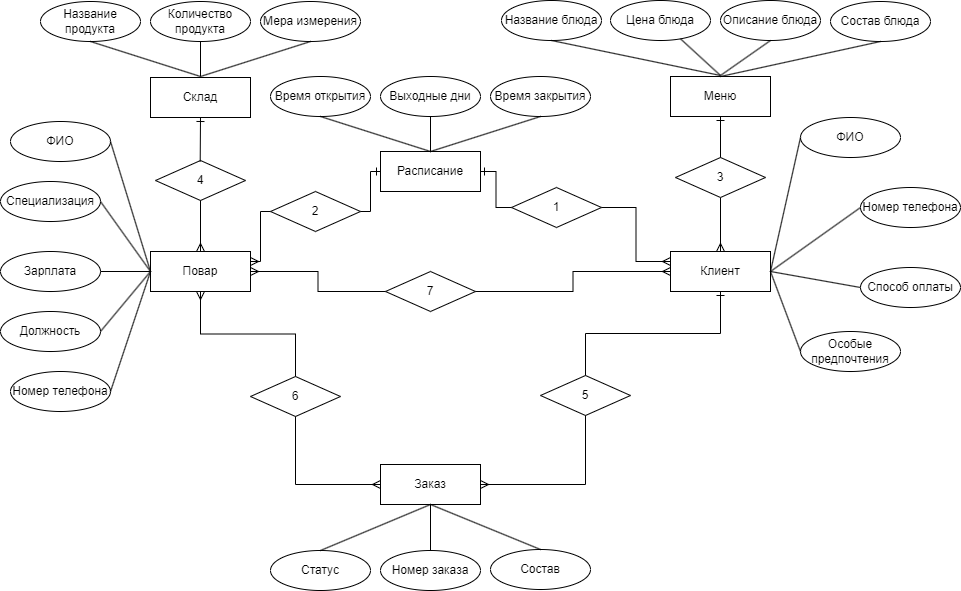

The diagram above was exported from draw.io. Its source (the exported page's mxGraphModel, read from the mxfile embedded in the PNG):
<mxGraphModel dx="1036" dy="614" grid="1" gridSize="10" guides="1" tooltips="1" connect="1" arrows="1" fold="1" page="1" pageScale="1" pageWidth="1169" pageHeight="1654" math="0" shadow="0">
  <root>
    <mxCell id="0" />
    <mxCell id="1" parent="0" />
    <mxCell id="0L2LNqEKUpeHbzScbuu1-1" value="Повар" style="whiteSpace=wrap;html=1;align=center;" parent="1" vertex="1">
      <mxGeometry x="250" y="451" width="100" height="40" as="geometry" />
    </mxCell>
    <mxCell id="0L2LNqEKUpeHbzScbuu1-2" value="Расписание" style="whiteSpace=wrap;html=1;align=center;" parent="1" vertex="1">
      <mxGeometry x="480" y="351" width="100" height="40" as="geometry" />
    </mxCell>
    <mxCell id="0L2LNqEKUpeHbzScbuu1-3" value="Меню" style="whiteSpace=wrap;html=1;align=center;" parent="1" vertex="1">
      <mxGeometry x="770" y="276" width="100" height="40" as="geometry" />
    </mxCell>
    <mxCell id="0L2LNqEKUpeHbzScbuu1-4" value="Клиент" style="whiteSpace=wrap;html=1;align=center;" parent="1" vertex="1">
      <mxGeometry x="770" y="451" width="100" height="40" as="geometry" />
    </mxCell>
    <mxCell id="0L2LNqEKUpeHbzScbuu1-5" value="Заказ" style="whiteSpace=wrap;html=1;align=center;" parent="1" vertex="1">
      <mxGeometry x="480" y="664" width="100" height="40" as="geometry" />
    </mxCell>
    <mxCell id="0L2LNqEKUpeHbzScbuu1-6" value="Склад" style="whiteSpace=wrap;html=1;align=center;" parent="1" vertex="1">
      <mxGeometry x="250" y="277" width="100" height="40" as="geometry" />
    </mxCell>
    <mxCell id="0L2LNqEKUpeHbzScbuu1-9" value="ФИО" style="ellipse;whiteSpace=wrap;html=1;align=center;" parent="1" vertex="1">
      <mxGeometry x="110" y="321" width="100" height="40" as="geometry" />
    </mxCell>
    <mxCell id="0L2LNqEKUpeHbzScbuu1-10" value="Специализация" style="ellipse;whiteSpace=wrap;html=1;align=center;" parent="1" vertex="1">
      <mxGeometry x="100" y="381" width="100" height="40" as="geometry" />
    </mxCell>
    <mxCell id="0L2LNqEKUpeHbzScbuu1-11" value="Зарплата" style="ellipse;whiteSpace=wrap;html=1;align=center;" parent="1" vertex="1">
      <mxGeometry x="100" y="451" width="100" height="40" as="geometry" />
    </mxCell>
    <mxCell id="0L2LNqEKUpeHbzScbuu1-12" value="" style="endArrow=none;html=1;rounded=0;exitX=1;exitY=0.5;exitDx=0;exitDy=0;entryX=0;entryY=0.5;entryDx=0;entryDy=0;" parent="1" source="0L2LNqEKUpeHbzScbuu1-9" target="0L2LNqEKUpeHbzScbuu1-1" edge="1">
      <mxGeometry width="50" height="50" relative="1" as="geometry">
        <mxPoint x="300" y="531" as="sourcePoint" />
        <mxPoint x="350" y="481" as="targetPoint" />
      </mxGeometry>
    </mxCell>
    <mxCell id="0L2LNqEKUpeHbzScbuu1-13" value="Должность" style="ellipse;whiteSpace=wrap;html=1;align=center;" parent="1" vertex="1">
      <mxGeometry x="100" y="511" width="100" height="40" as="geometry" />
    </mxCell>
    <mxCell id="0L2LNqEKUpeHbzScbuu1-14" value="Номер телефона" style="ellipse;whiteSpace=wrap;html=1;align=center;" parent="1" vertex="1">
      <mxGeometry x="110" y="571" width="100" height="40" as="geometry" />
    </mxCell>
    <mxCell id="0L2LNqEKUpeHbzScbuu1-15" value="" style="endArrow=none;html=1;rounded=0;exitX=1;exitY=0.5;exitDx=0;exitDy=0;entryX=0;entryY=0.5;entryDx=0;entryDy=0;" parent="1" source="0L2LNqEKUpeHbzScbuu1-10" target="0L2LNqEKUpeHbzScbuu1-1" edge="1">
      <mxGeometry width="50" height="50" relative="1" as="geometry">
        <mxPoint x="410" y="491" as="sourcePoint" />
        <mxPoint x="460" y="441" as="targetPoint" />
      </mxGeometry>
    </mxCell>
    <mxCell id="0L2LNqEKUpeHbzScbuu1-16" value="" style="endArrow=none;html=1;rounded=0;exitX=1;exitY=0.5;exitDx=0;exitDy=0;entryX=0;entryY=0.5;entryDx=0;entryDy=0;" parent="1" source="0L2LNqEKUpeHbzScbuu1-11" target="0L2LNqEKUpeHbzScbuu1-1" edge="1">
      <mxGeometry width="50" height="50" relative="1" as="geometry">
        <mxPoint x="330" y="571" as="sourcePoint" />
        <mxPoint x="380" y="521" as="targetPoint" />
      </mxGeometry>
    </mxCell>
    <mxCell id="0L2LNqEKUpeHbzScbuu1-17" value="" style="endArrow=none;html=1;rounded=0;exitX=1;exitY=0.5;exitDx=0;exitDy=0;entryX=0;entryY=0.5;entryDx=0;entryDy=0;" parent="1" source="0L2LNqEKUpeHbzScbuu1-13" target="0L2LNqEKUpeHbzScbuu1-1" edge="1">
      <mxGeometry width="50" height="50" relative="1" as="geometry">
        <mxPoint x="260" y="541" as="sourcePoint" />
        <mxPoint x="310" y="491" as="targetPoint" />
      </mxGeometry>
    </mxCell>
    <mxCell id="0L2LNqEKUpeHbzScbuu1-18" value="" style="endArrow=none;html=1;rounded=0;exitX=1;exitY=0.5;exitDx=0;exitDy=0;entryX=0;entryY=0.5;entryDx=0;entryDy=0;" parent="1" source="0L2LNqEKUpeHbzScbuu1-14" target="0L2LNqEKUpeHbzScbuu1-1" edge="1">
      <mxGeometry width="50" height="50" relative="1" as="geometry">
        <mxPoint x="290" y="541" as="sourcePoint" />
        <mxPoint x="340" y="491" as="targetPoint" />
      </mxGeometry>
    </mxCell>
    <mxCell id="0L2LNqEKUpeHbzScbuu1-19" value="ФИО" style="ellipse;whiteSpace=wrap;html=1;align=center;" parent="1" vertex="1">
      <mxGeometry x="900" y="317" width="100" height="40" as="geometry" />
    </mxCell>
    <mxCell id="0L2LNqEKUpeHbzScbuu1-20" value="Номер телефона" style="ellipse;whiteSpace=wrap;html=1;align=center;" parent="1" vertex="1">
      <mxGeometry x="960" y="387" width="100" height="40" as="geometry" />
    </mxCell>
    <mxCell id="0L2LNqEKUpeHbzScbuu1-21" value="Способ оплаты" style="ellipse;whiteSpace=wrap;html=1;align=center;" parent="1" vertex="1">
      <mxGeometry x="960" y="467" width="100" height="40" as="geometry" />
    </mxCell>
    <mxCell id="0L2LNqEKUpeHbzScbuu1-22" value="Особые предпочтения" style="ellipse;whiteSpace=wrap;html=1;align=center;" parent="1" vertex="1">
      <mxGeometry x="900" y="531" width="100" height="40" as="geometry" />
    </mxCell>
    <mxCell id="0L2LNqEKUpeHbzScbuu1-23" value="Статус" style="ellipse;whiteSpace=wrap;html=1;align=center;" parent="1" vertex="1">
      <mxGeometry x="370" y="750" width="100" height="40" as="geometry" />
    </mxCell>
    <mxCell id="0L2LNqEKUpeHbzScbuu1-24" value="Номер заказа" style="ellipse;whiteSpace=wrap;html=1;align=center;" parent="1" vertex="1">
      <mxGeometry x="480" y="750" width="100" height="40" as="geometry" />
    </mxCell>
    <mxCell id="0L2LNqEKUpeHbzScbuu1-27" value="" style="endArrow=none;html=1;rounded=0;entryX=0;entryY=0.5;entryDx=0;entryDy=0;exitX=1;exitY=0.5;exitDx=0;exitDy=0;" parent="1" source="0L2LNqEKUpeHbzScbuu1-4" target="0L2LNqEKUpeHbzScbuu1-19" edge="1">
      <mxGeometry width="50" height="50" relative="1" as="geometry">
        <mxPoint x="700" y="397" as="sourcePoint" />
        <mxPoint x="750" y="347" as="targetPoint" />
      </mxGeometry>
    </mxCell>
    <mxCell id="0L2LNqEKUpeHbzScbuu1-28" value="" style="endArrow=none;html=1;rounded=0;entryX=0;entryY=0.5;entryDx=0;entryDy=0;exitX=1;exitY=0.5;exitDx=0;exitDy=0;" parent="1" source="0L2LNqEKUpeHbzScbuu1-4" target="0L2LNqEKUpeHbzScbuu1-20" edge="1">
      <mxGeometry width="50" height="50" relative="1" as="geometry">
        <mxPoint x="760" y="587" as="sourcePoint" />
        <mxPoint x="810" y="537" as="targetPoint" />
      </mxGeometry>
    </mxCell>
    <mxCell id="0L2LNqEKUpeHbzScbuu1-29" value="" style="endArrow=none;html=1;rounded=0;entryX=0;entryY=0.5;entryDx=0;entryDy=0;exitX=1;exitY=0.5;exitDx=0;exitDy=0;" parent="1" source="0L2LNqEKUpeHbzScbuu1-4" target="0L2LNqEKUpeHbzScbuu1-21" edge="1">
      <mxGeometry width="50" height="50" relative="1" as="geometry">
        <mxPoint x="640" y="627" as="sourcePoint" />
        <mxPoint x="690" y="577" as="targetPoint" />
      </mxGeometry>
    </mxCell>
    <mxCell id="0L2LNqEKUpeHbzScbuu1-30" value="" style="endArrow=none;html=1;rounded=0;entryX=0;entryY=0.5;entryDx=0;entryDy=0;exitX=1;exitY=0.5;exitDx=0;exitDy=0;" parent="1" source="0L2LNqEKUpeHbzScbuu1-4" target="0L2LNqEKUpeHbzScbuu1-22" edge="1">
      <mxGeometry width="50" height="50" relative="1" as="geometry">
        <mxPoint x="570" y="617" as="sourcePoint" />
        <mxPoint x="620" y="567" as="targetPoint" />
      </mxGeometry>
    </mxCell>
    <mxCell id="0L2LNqEKUpeHbzScbuu1-31" value="2" style="shape=rhombus;perimeter=rhombusPerimeter;whiteSpace=wrap;html=1;align=center;" parent="1" vertex="1">
      <mxGeometry x="370" y="391" width="90" height="40" as="geometry" />
    </mxCell>
    <mxCell id="0L2LNqEKUpeHbzScbuu1-35" value="1" style="shape=rhombus;perimeter=rhombusPerimeter;whiteSpace=wrap;html=1;align=center;" parent="1" vertex="1">
      <mxGeometry x="611" y="387" width="90" height="40" as="geometry" />
    </mxCell>
    <mxCell id="0L2LNqEKUpeHbzScbuu1-39" value="5" style="shape=rhombus;perimeter=rhombusPerimeter;whiteSpace=wrap;html=1;align=center;" parent="1" vertex="1">
      <mxGeometry x="640" y="575" width="90" height="40" as="geometry" />
    </mxCell>
    <mxCell id="0L2LNqEKUpeHbzScbuu1-40" value="6" style="shape=rhombus;perimeter=rhombusPerimeter;whiteSpace=wrap;html=1;align=center;" parent="1" vertex="1">
      <mxGeometry x="350" y="576" width="90" height="40" as="geometry" />
    </mxCell>
    <mxCell id="d1ey22mJv0_nmuH7FblI-10" style="edgeStyle=orthogonalEdgeStyle;rounded=0;orthogonalLoop=1;jettySize=auto;html=1;exitX=0.5;exitY=1;exitDx=0;exitDy=0;entryX=0.5;entryY=0;entryDx=0;entryDy=0;endArrow=ERmany;endFill=0;" parent="1" source="d1ey22mJv0_nmuH7FblI-1" target="0L2LNqEKUpeHbzScbuu1-4" edge="1">
      <mxGeometry relative="1" as="geometry" />
    </mxCell>
    <mxCell id="d1ey22mJv0_nmuH7FblI-1" value="3" style="shape=rhombus;perimeter=rhombusPerimeter;whiteSpace=wrap;html=1;align=center;" parent="1" vertex="1">
      <mxGeometry x="775" y="357" width="90" height="40" as="geometry" />
    </mxCell>
    <mxCell id="d1ey22mJv0_nmuH7FblI-2" value="4" style="shape=rhombus;perimeter=rhombusPerimeter;whiteSpace=wrap;html=1;align=center;" parent="1" vertex="1">
      <mxGeometry x="255" y="360" width="90" height="40" as="geometry" />
    </mxCell>
    <mxCell id="d1ey22mJv0_nmuH7FblI-3" value="" style="endArrow=none;html=1;rounded=0;entryX=0.5;entryY=1;entryDx=0;entryDy=0;exitX=0.5;exitY=0;exitDx=0;exitDy=0;" parent="1" source="0L2LNqEKUpeHbzScbuu1-23" target="0L2LNqEKUpeHbzScbuu1-5" edge="1">
      <mxGeometry width="50" height="50" relative="1" as="geometry">
        <mxPoint x="520" y="954" as="sourcePoint" />
        <mxPoint x="570" y="904" as="targetPoint" />
      </mxGeometry>
    </mxCell>
    <mxCell id="d1ey22mJv0_nmuH7FblI-4" value="" style="endArrow=none;html=1;rounded=0;entryX=0.5;entryY=1;entryDx=0;entryDy=0;exitX=0.5;exitY=0;exitDx=0;exitDy=0;" parent="1" source="0L2LNqEKUpeHbzScbuu1-24" target="0L2LNqEKUpeHbzScbuu1-5" edge="1">
      <mxGeometry width="50" height="50" relative="1" as="geometry">
        <mxPoint x="520" y="654" as="sourcePoint" />
        <mxPoint x="570" y="604" as="targetPoint" />
      </mxGeometry>
    </mxCell>
    <mxCell id="d1ey22mJv0_nmuH7FblI-5" value="" style="endArrow=none;html=1;rounded=0;exitX=0.5;exitY=1;exitDx=0;exitDy=0;entryX=0.5;entryY=0;entryDx=0;entryDy=0;endFill=0;startArrow=ERone;startFill=0;" parent="1" source="0L2LNqEKUpeHbzScbuu1-3" target="d1ey22mJv0_nmuH7FblI-1" edge="1">
      <mxGeometry width="50" height="50" relative="1" as="geometry">
        <mxPoint x="670" y="516" as="sourcePoint" />
        <mxPoint x="720" y="466" as="targetPoint" />
      </mxGeometry>
    </mxCell>
    <mxCell id="d1ey22mJv0_nmuH7FblI-8" value="7" style="shape=rhombus;perimeter=rhombusPerimeter;whiteSpace=wrap;html=1;align=center;" parent="1" vertex="1">
      <mxGeometry x="485" y="471" width="90" height="40" as="geometry" />
    </mxCell>
    <mxCell id="d1ey22mJv0_nmuH7FblI-11" value="" style="edgeStyle=orthogonalEdgeStyle;fontSize=12;html=1;endArrow=ERone;endFill=1;rounded=0;entryX=1;entryY=0.5;entryDx=0;entryDy=0;exitX=0;exitY=0.5;exitDx=0;exitDy=0;" parent="1" source="0L2LNqEKUpeHbzScbuu1-35" target="0L2LNqEKUpeHbzScbuu1-2" edge="1">
      <mxGeometry width="100" height="100" relative="1" as="geometry">
        <mxPoint x="570" y="420" as="sourcePoint" />
        <mxPoint x="600" y="470" as="targetPoint" />
      </mxGeometry>
    </mxCell>
    <mxCell id="d1ey22mJv0_nmuH7FblI-14" value="" style="fontSize=12;html=1;endArrow=ERmany;rounded=0;entryX=0;entryY=0.25;entryDx=0;entryDy=0;exitX=1;exitY=0.5;exitDx=0;exitDy=0;edgeStyle=orthogonalEdgeStyle;" parent="1" source="0L2LNqEKUpeHbzScbuu1-35" target="0L2LNqEKUpeHbzScbuu1-4" edge="1">
      <mxGeometry width="100" height="100" relative="1" as="geometry">
        <mxPoint x="680" y="490" as="sourcePoint" />
        <mxPoint x="780" y="390" as="targetPoint" />
      </mxGeometry>
    </mxCell>
    <mxCell id="d1ey22mJv0_nmuH7FblI-15" value="" style="edgeStyle=orthogonalEdgeStyle;fontSize=12;html=1;endArrow=ERone;endFill=1;rounded=0;entryX=0;entryY=0.5;entryDx=0;entryDy=0;exitX=1;exitY=0.5;exitDx=0;exitDy=0;" parent="1" source="0L2LNqEKUpeHbzScbuu1-31" target="0L2LNqEKUpeHbzScbuu1-2" edge="1">
      <mxGeometry width="100" height="100" relative="1" as="geometry">
        <mxPoint x="629" y="417" as="sourcePoint" />
        <mxPoint x="590" y="381" as="targetPoint" />
      </mxGeometry>
    </mxCell>
    <mxCell id="d1ey22mJv0_nmuH7FblI-16" value="" style="fontSize=12;html=1;endArrow=ERmany;rounded=0;entryX=1;entryY=0.25;entryDx=0;entryDy=0;exitX=0;exitY=0.5;exitDx=0;exitDy=0;edgeStyle=orthogonalEdgeStyle;" parent="1" source="0L2LNqEKUpeHbzScbuu1-31" target="0L2LNqEKUpeHbzScbuu1-1" edge="1">
      <mxGeometry width="100" height="100" relative="1" as="geometry">
        <mxPoint x="719" y="417" as="sourcePoint" />
        <mxPoint x="780" y="477" as="targetPoint" />
      </mxGeometry>
    </mxCell>
    <mxCell id="d1ey22mJv0_nmuH7FblI-17" value="" style="endArrow=none;html=1;rounded=0;entryX=0.5;entryY=0;entryDx=0;entryDy=0;endFill=0;startArrow=ERone;startFill=0;exitX=0.5;exitY=1;exitDx=0;exitDy=0;" parent="1" source="0L2LNqEKUpeHbzScbuu1-6" edge="1">
      <mxGeometry width="50" height="50" relative="1" as="geometry">
        <mxPoint x="300" y="320" as="sourcePoint" />
        <mxPoint x="299.70000000000005" y="361" as="targetPoint" />
      </mxGeometry>
    </mxCell>
    <mxCell id="d1ey22mJv0_nmuH7FblI-19" style="edgeStyle=orthogonalEdgeStyle;rounded=0;orthogonalLoop=1;jettySize=auto;html=1;exitX=0.5;exitY=1;exitDx=0;exitDy=0;endArrow=ERmany;endFill=0;entryX=0.5;entryY=0;entryDx=0;entryDy=0;" parent="1" source="d1ey22mJv0_nmuH7FblI-2" target="0L2LNqEKUpeHbzScbuu1-1" edge="1">
      <mxGeometry relative="1" as="geometry">
        <mxPoint x="830" y="407" as="sourcePoint" />
        <mxPoint x="300" y="450" as="targetPoint" />
      </mxGeometry>
    </mxCell>
    <mxCell id="d1ey22mJv0_nmuH7FblI-21" value="" style="edgeStyle=orthogonalEdgeStyle;fontSize=12;html=1;endArrow=ERone;endFill=1;rounded=0;entryX=0.5;entryY=1;entryDx=0;entryDy=0;exitX=0.5;exitY=0;exitDx=0;exitDy=0;" parent="1" source="0L2LNqEKUpeHbzScbuu1-39" target="0L2LNqEKUpeHbzScbuu1-4" edge="1">
      <mxGeometry width="100" height="100" relative="1" as="geometry">
        <mxPoint x="590" y="550" as="sourcePoint" />
        <mxPoint x="690" y="450" as="targetPoint" />
      </mxGeometry>
    </mxCell>
    <mxCell id="d1ey22mJv0_nmuH7FblI-22" value="" style="edgeStyle=orthogonalEdgeStyle;fontSize=12;html=1;endArrow=ERmany;rounded=0;entryX=1;entryY=0.5;entryDx=0;entryDy=0;exitX=0.5;exitY=1;exitDx=0;exitDy=0;" parent="1" source="0L2LNqEKUpeHbzScbuu1-39" target="0L2LNqEKUpeHbzScbuu1-5" edge="1">
      <mxGeometry width="100" height="100" relative="1" as="geometry">
        <mxPoint x="660" y="684" as="sourcePoint" />
        <mxPoint x="670" y="600" as="targetPoint" />
      </mxGeometry>
    </mxCell>
    <mxCell id="d1ey22mJv0_nmuH7FblI-23" value="" style="edgeStyle=orthogonalEdgeStyle;fontSize=12;html=1;endArrow=ERmany;rounded=0;entryX=0;entryY=0.5;entryDx=0;entryDy=0;exitX=0.5;exitY=1;exitDx=0;exitDy=0;" parent="1" source="0L2LNqEKUpeHbzScbuu1-40" target="0L2LNqEKUpeHbzScbuu1-5" edge="1">
      <mxGeometry width="100" height="100" relative="1" as="geometry">
        <mxPoint x="410" y="649.5" as="sourcePoint" />
        <mxPoint x="305" y="718.5" as="targetPoint" />
      </mxGeometry>
    </mxCell>
    <mxCell id="d1ey22mJv0_nmuH7FblI-24" value="" style="edgeStyle=orthogonalEdgeStyle;fontSize=12;html=1;endArrow=ERmany;rounded=0;entryX=0.5;entryY=1;entryDx=0;entryDy=0;exitX=0.5;exitY=0;exitDx=0;exitDy=0;" parent="1" source="0L2LNqEKUpeHbzScbuu1-40" target="0L2LNqEKUpeHbzScbuu1-1" edge="1">
      <mxGeometry width="100" height="100" relative="1" as="geometry">
        <mxPoint x="510" y="550" as="sourcePoint" />
        <mxPoint x="600" y="704" as="targetPoint" />
      </mxGeometry>
    </mxCell>
    <mxCell id="d1ey22mJv0_nmuH7FblI-27" value="" style="edgeStyle=orthogonalEdgeStyle;fontSize=12;html=1;endArrow=ERmany;rounded=0;entryX=1;entryY=0.5;entryDx=0;entryDy=0;exitX=0;exitY=0.5;exitDx=0;exitDy=0;" parent="1" source="d1ey22mJv0_nmuH7FblI-8" target="0L2LNqEKUpeHbzScbuu1-1" edge="1">
      <mxGeometry width="100" height="100" relative="1" as="geometry">
        <mxPoint x="470" y="540" as="sourcePoint" />
        <mxPoint x="570" y="440" as="targetPoint" />
      </mxGeometry>
    </mxCell>
    <mxCell id="d1ey22mJv0_nmuH7FblI-29" value="" style="edgeStyle=orthogonalEdgeStyle;fontSize=12;html=1;endArrow=ERmany;rounded=0;entryX=0;entryY=0.5;entryDx=0;entryDy=0;exitX=1;exitY=0.5;exitDx=0;exitDy=0;" parent="1" source="d1ey22mJv0_nmuH7FblI-8" target="0L2LNqEKUpeHbzScbuu1-4" edge="1">
      <mxGeometry width="100" height="100" relative="1" as="geometry">
        <mxPoint x="700" y="500" as="sourcePoint" />
        <mxPoint x="540" y="420" as="targetPoint" />
      </mxGeometry>
    </mxCell>
    <mxCell id="d1ey22mJv0_nmuH7FblI-30" value="Состав" style="ellipse;whiteSpace=wrap;html=1;align=center;" parent="1" vertex="1">
      <mxGeometry x="590" y="749" width="100" height="40" as="geometry" />
    </mxCell>
    <mxCell id="d1ey22mJv0_nmuH7FblI-32" value="" style="endArrow=none;html=1;rounded=0;entryX=0.5;entryY=1;entryDx=0;entryDy=0;exitX=0.5;exitY=0;exitDx=0;exitDy=0;" parent="1" source="d1ey22mJv0_nmuH7FblI-30" target="0L2LNqEKUpeHbzScbuu1-5" edge="1">
      <mxGeometry width="50" height="50" relative="1" as="geometry">
        <mxPoint x="550" y="900" as="sourcePoint" />
        <mxPoint x="600" y="850" as="targetPoint" />
      </mxGeometry>
    </mxCell>
    <mxCell id="d1ey22mJv0_nmuH7FblI-33" value="Время открытия" style="ellipse;whiteSpace=wrap;html=1;align=center;" parent="1" vertex="1">
      <mxGeometry x="370" y="276" width="100" height="40" as="geometry" />
    </mxCell>
    <mxCell id="d1ey22mJv0_nmuH7FblI-37" value="" style="endArrow=none;html=1;rounded=0;entryX=0.5;entryY=0;entryDx=0;entryDy=0;exitX=0.5;exitY=1;exitDx=0;exitDy=0;" parent="1" source="d1ey22mJv0_nmuH7FblI-33" target="0L2LNqEKUpeHbzScbuu1-2" edge="1">
      <mxGeometry width="50" height="50" relative="1" as="geometry">
        <mxPoint x="480" y="420" as="sourcePoint" />
        <mxPoint x="530" y="370" as="targetPoint" />
      </mxGeometry>
    </mxCell>
    <mxCell id="d1ey22mJv0_nmuH7FblI-38" value="Выходные дни" style="ellipse;whiteSpace=wrap;html=1;align=center;" parent="1" vertex="1">
      <mxGeometry x="480" y="276" width="100" height="40" as="geometry" />
    </mxCell>
    <mxCell id="d1ey22mJv0_nmuH7FblI-39" value="" style="endArrow=none;html=1;rounded=0;entryX=0.5;entryY=0;entryDx=0;entryDy=0;" parent="1" source="d1ey22mJv0_nmuH7FblI-38" target="0L2LNqEKUpeHbzScbuu1-2" edge="1">
      <mxGeometry width="50" height="50" relative="1" as="geometry">
        <mxPoint x="480" y="420" as="sourcePoint" />
        <mxPoint x="530" y="370" as="targetPoint" />
      </mxGeometry>
    </mxCell>
    <mxCell id="d1ey22mJv0_nmuH7FblI-40" value="Время закрытия" style="ellipse;whiteSpace=wrap;html=1;align=center;" parent="1" vertex="1">
      <mxGeometry x="590" y="276" width="100" height="40" as="geometry" />
    </mxCell>
    <mxCell id="d1ey22mJv0_nmuH7FblI-41" value="" style="endArrow=none;html=1;rounded=0;entryX=0.5;entryY=1;entryDx=0;entryDy=0;exitX=0.5;exitY=0;exitDx=0;exitDy=0;" parent="1" source="0L2LNqEKUpeHbzScbuu1-2" target="d1ey22mJv0_nmuH7FblI-40" edge="1">
      <mxGeometry width="50" height="50" relative="1" as="geometry">
        <mxPoint x="480" y="420" as="sourcePoint" />
        <mxPoint x="530" y="370" as="targetPoint" />
      </mxGeometry>
    </mxCell>
    <mxCell id="d1ey22mJv0_nmuH7FblI-42" value="Название продукта" style="ellipse;whiteSpace=wrap;html=1;align=center;" parent="1" vertex="1">
      <mxGeometry x="140" y="201" width="100" height="40" as="geometry" />
    </mxCell>
    <mxCell id="d1ey22mJv0_nmuH7FblI-43" value="" style="endArrow=none;html=1;rounded=0;entryX=0.5;entryY=0;entryDx=0;entryDy=0;exitX=0.5;exitY=1;exitDx=0;exitDy=0;" parent="1" source="d1ey22mJv0_nmuH7FblI-42" edge="1">
      <mxGeometry width="50" height="50" relative="1" as="geometry">
        <mxPoint x="250" y="345" as="sourcePoint" />
        <mxPoint x="300" y="276" as="targetPoint" />
      </mxGeometry>
    </mxCell>
    <mxCell id="d1ey22mJv0_nmuH7FblI-44" value="Количество продукта" style="ellipse;whiteSpace=wrap;html=1;align=center;" parent="1" vertex="1">
      <mxGeometry x="250" y="201" width="100" height="40" as="geometry" />
    </mxCell>
    <mxCell id="d1ey22mJv0_nmuH7FblI-45" value="" style="endArrow=none;html=1;rounded=0;entryX=0.5;entryY=0;entryDx=0;entryDy=0;" parent="1" source="d1ey22mJv0_nmuH7FblI-44" edge="1">
      <mxGeometry width="50" height="50" relative="1" as="geometry">
        <mxPoint x="250" y="345" as="sourcePoint" />
        <mxPoint x="300" y="276" as="targetPoint" />
      </mxGeometry>
    </mxCell>
    <mxCell id="d1ey22mJv0_nmuH7FblI-46" value="Мера измерения" style="ellipse;whiteSpace=wrap;html=1;align=center;" parent="1" vertex="1">
      <mxGeometry x="360" y="201" width="100" height="40" as="geometry" />
    </mxCell>
    <mxCell id="d1ey22mJv0_nmuH7FblI-47" value="" style="endArrow=none;html=1;rounded=0;entryX=0.5;entryY=1;entryDx=0;entryDy=0;exitX=0.5;exitY=0;exitDx=0;exitDy=0;" parent="1" target="d1ey22mJv0_nmuH7FblI-46" edge="1">
      <mxGeometry width="50" height="50" relative="1" as="geometry">
        <mxPoint x="300" y="276" as="sourcePoint" />
        <mxPoint x="300" y="295" as="targetPoint" />
      </mxGeometry>
    </mxCell>
    <mxCell id="d1ey22mJv0_nmuH7FblI-48" value="Название блюда" style="ellipse;whiteSpace=wrap;html=1;align=center;" parent="1" vertex="1">
      <mxGeometry x="601" y="200" width="100" height="40" as="geometry" />
    </mxCell>
    <mxCell id="d1ey22mJv0_nmuH7FblI-49" value="" style="endArrow=none;html=1;rounded=0;entryX=0.5;entryY=0;entryDx=0;entryDy=0;exitX=0.5;exitY=1;exitDx=0;exitDy=0;" parent="1" source="d1ey22mJv0_nmuH7FblI-48" edge="1">
      <mxGeometry width="50" height="50" relative="1" as="geometry">
        <mxPoint x="770" y="344" as="sourcePoint" />
        <mxPoint x="820" y="275" as="targetPoint" />
      </mxGeometry>
    </mxCell>
    <mxCell id="d1ey22mJv0_nmuH7FblI-50" value="Цена блюда" style="ellipse;whiteSpace=wrap;html=1;align=center;" parent="1" vertex="1">
      <mxGeometry x="710" y="200" width="100" height="40" as="geometry" />
    </mxCell>
    <mxCell id="d1ey22mJv0_nmuH7FblI-51" value="" style="endArrow=none;html=1;rounded=0;entryX=0.5;entryY=0;entryDx=0;entryDy=0;" parent="1" source="d1ey22mJv0_nmuH7FblI-50" edge="1">
      <mxGeometry width="50" height="50" relative="1" as="geometry">
        <mxPoint x="770" y="344" as="sourcePoint" />
        <mxPoint x="820" y="275" as="targetPoint" />
      </mxGeometry>
    </mxCell>
    <mxCell id="d1ey22mJv0_nmuH7FblI-52" value="Описание блюда" style="ellipse;whiteSpace=wrap;html=1;align=center;" parent="1" vertex="1">
      <mxGeometry x="820" y="200" width="100" height="40" as="geometry" />
    </mxCell>
    <mxCell id="d1ey22mJv0_nmuH7FblI-53" value="" style="endArrow=none;html=1;rounded=0;entryX=0.5;entryY=1;entryDx=0;entryDy=0;exitX=0.5;exitY=0;exitDx=0;exitDy=0;" parent="1" target="d1ey22mJv0_nmuH7FblI-52" edge="1">
      <mxGeometry width="50" height="50" relative="1" as="geometry">
        <mxPoint x="820" y="275" as="sourcePoint" />
        <mxPoint x="820" y="294" as="targetPoint" />
      </mxGeometry>
    </mxCell>
    <mxCell id="d1ey22mJv0_nmuH7FblI-59" value="Состав блюда" style="ellipse;whiteSpace=wrap;html=1;align=center;" parent="1" vertex="1">
      <mxGeometry x="930" y="201" width="100" height="40" as="geometry" />
    </mxCell>
    <mxCell id="d1ey22mJv0_nmuH7FblI-60" value="" style="endArrow=none;html=1;rounded=0;entryX=0.5;entryY=1;entryDx=0;entryDy=0;exitX=0.5;exitY=0;exitDx=0;exitDy=0;" parent="1" source="0L2LNqEKUpeHbzScbuu1-3" target="d1ey22mJv0_nmuH7FblI-59" edge="1">
      <mxGeometry relative="1" as="geometry">
        <mxPoint x="740" y="210" as="sourcePoint" />
        <mxPoint x="900" y="210" as="targetPoint" />
      </mxGeometry>
    </mxCell>
  </root>
</mxGraphModel>